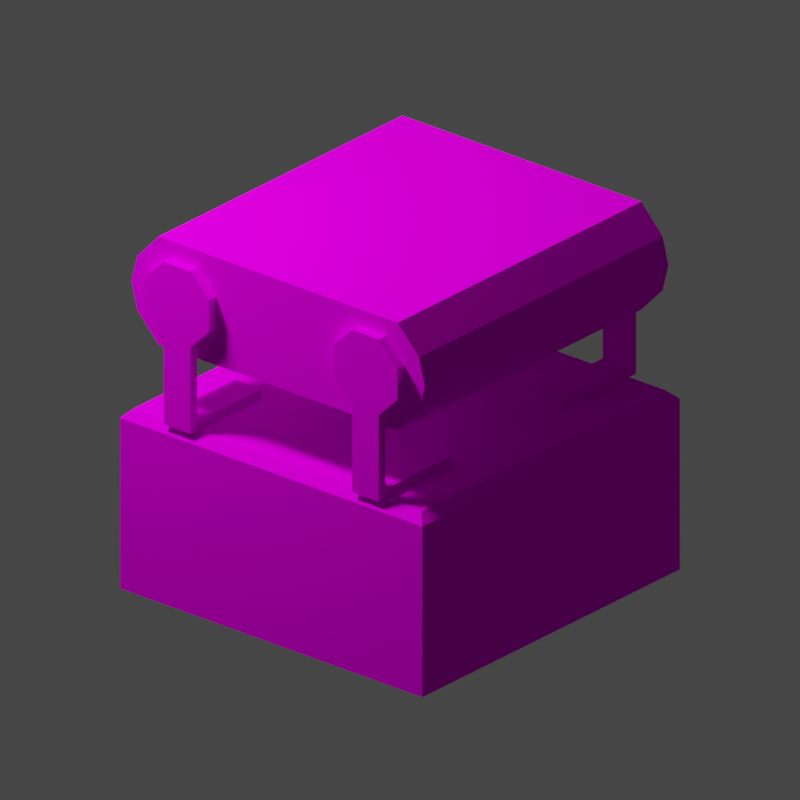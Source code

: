 # Source: Belt.006.blend  (saved by Blender 3.4.6; exported with 4.5.12 LTS)
import bpy
from mathutils import Matrix  # noqa: F401  (used for matrix-valued properties, if any)

bpy.ops.wm.read_factory_settings(use_empty=True)
scene = bpy.context.scene
scene.name = 'Scene'

# ---- collections
col_collection = bpy.data.collections.new('Collection'); scene.collection.children.link(col_collection)
col_render = bpy.data.collections.new('Render'); scene.collection.children.link(col_render)

# ---- images (referenced by path relative to the original .blend; pixels are not part of the script)
import os
ASSET_DIR = os.environ.get("B2B_ASSET_DIR", "")  # directory of the original .blend (textures are referenced by path, not embedded)
HERE = os.path.dirname(os.path.abspath(__file__))  # packed textures are extracted next to this script under _unpacked/

def load_image(name, relpath, width, height, colorspace="sRGB"):
    """Load a texture the original file referenced (path relative to the .blend, or extracted next to this script)."""
    p = next((c for c in (os.path.join(HERE, relpath), os.path.join(ASSET_DIR, relpath)) if relpath and os.path.exists(c)), "")
    if p:
        img = bpy.data.images.load(p, check_existing=True)
        img.name = name
    else:  # same state as the original file: an image datablock whose file is absent (Cycles renders it pink)
        img = bpy.data.images.new(name, width, height)
        img.source = "FILE"
        img.filepath = "//" + (relpath or name)
    img.colorspace_settings.name = colorspace
    return img
img_beltmachineb_png = load_image('BeltMachineB.png', 'BeltMachineB.png', 1024, 1024, 'sRGB')

# ---- materials (node trees are filled in below, after node groups)
mat_material = bpy.data.materials.new('Material')
mat_material.alpha_threshold = 0.0
mat_material.use_transparent_shadow = False
mat_material.roughness = 0.5
mat_material.line_color = (0.0, 0.0, 0.0, 1.0)

# ---- material node trees
mat_material.use_nodes = True; mat_material.node_tree.nodes.clear()
_N = mat_material.node_tree.nodes; _L = mat_material.node_tree.links
n0 = _N.new('ShaderNodeOutputMaterial'); n0.name = 'Material Output'; n0.location = (300, 300)
n1 = _N.new('ShaderNodeBsdfPrincipled'); n1.name = 'Principled BSDF'; n1.location = (10, 300)
n1.distribution = 'GGX'
n1.subsurface_method = 'RANDOM_WALK_SKIN'
n1.inputs[3].default_value = 1.45
n1.inputs[13].default_value = 0.0
n1.inputs[27].default_value = (0.0, 0.0, 0.0, 1.0)
n1.inputs[28].default_value = 1.0
n2 = _N.new('ShaderNodeTexImage'); n2.name = 'Image Texture'; n2.location = (-280, 280)
n2.image = img_beltmachineb_png
_L.new(n1.outputs[0], n0.inputs[0])
_L.new(n2.outputs[0], n1.inputs[0])
n0.is_active_output = True

# ---- world
world_world = bpy.data.worlds.new('World'); scene.world = world_world
world_world.use_nodes = True; world_world.node_tree.nodes.clear()
_N = world_world.node_tree.nodes; _L = world_world.node_tree.links
n0 = _N.new('ShaderNodeOutputWorld'); n0.name = 'World Output'; n0.location = (300, 300)
n1 = _N.new('ShaderNodeBackground'); n1.name = 'Background'; n1.location = (10, 300)
n1.inputs[0].default_value = (0.05088, 0.05088, 0.05088, 1.0)
_L.new(n1.outputs[0], n0.inputs[0])
n0.is_active_output = True
world_world.color = (0.05088, 0.05088, 0.05088)
world_world.use_sun_shadow = False
world_world.sun_shadow_jitter_overblur = 0.0

# ---- cameras
cam_camera = bpy.data.cameras.new('Camera')
cam_camera.type = 'ORTHO'
cam_camera.lens = 67.8
cam_camera.ortho_scale = 4.03

# ---- lights
light_area = bpy.data.lights.new('Area', 'AREA')
light_area.transmission_factor = 0.0
light_area.energy = 392.7
light_area.shadow_soft_size = 1.0
light_area.shadow_maximum_resolution = 0.006
light_area.use_absolute_resolution = True
light_area.size = 1.0
light_area.size_y = 1.0

# ---- meshes
me_plane = bpy.data.meshes.new('Plane')
me_plane.from_pydata([(0.9466, -0.7586, -0.07353), (0.9466, -0.7586, -0.5265), (0.9466, 0.0, -0.07353), (0.9466, 0.0, -0.5265), (0.9466, -0.8654, -0.4134), (0.9466, -0.8942, -0.3), (0.9466, -0.8654, -0.1866), (0.0, -0.932, -0.45), (0.0, -0.97, -0.3), (0.0, -0.932, -0.15), (0.0, 0.0, 0.0), (0.0, 0.0, -0.6), (0.0, -0.7903, -0.6), (0.0, -0.7903, 0.0), (1.0, -0.4114, -0.396), (1.0, -0.4114, -0.2207), (1.0, -0.5353, -0.09675), (1.0, -0.7106, -0.09675), (1.0, -0.8345, -0.2207), (1.0, -0.8345, -0.396), (1.0, -0.7106, -0.5199), (1.0, -0.5353, -0.5199), (0.9466, -0.4114, -0.2207), (0.9466, -0.4114, -0.396), (0.9466, -0.5353, -0.09675), (0.9466, -0.7106, -0.09675), (0.9466, -0.8345, -0.2207), (0.9466, -0.8345, -0.396), (0.9466, -0.7106, -0.5199), (0.9466, -0.5353, -0.5199), (0.9466, -0.7903, -0.3), (0.9466, 0.0, -0.3), (0.9466, -0.5353, -0.9484), (1.0, 0.0, -2.0), (1.0, -0.7106, -0.9484), (0.0, -1.0, -2.0), (1.0, -1.0, -2.0), (1.0, -0.5353, -0.9484), (0.0, 0.0, -1.0), (0.9476, -0.9476, -1.0), (1.0, -0.9177, -1.135), (0.0, -1.0, -1.052), (0.0, -0.9476, -1.0), (0.9476, 0.0, -1.0), (1.0, -0.08232, -1.135), (0.9466, -0.7106, -0.9484), (0.9466, -0.5353, -1.0), (0.9466, -0.7106, -1.0), (1.0, -0.7106, -1.0), (1.0, -0.5353, -1.0), (0.4466, -0.5353, -0.9484), (0.4466, -0.7106, -0.9484), (0.4466, -0.5353, -1.0), (0.4466, -0.7106, -1.0), (0.9466, 0.7586, -0.07353), (0.9466, 0.7586, -0.5265), (0.9466, 0.8654, -0.4134), (0.9466, 0.8942, -0.3), (0.9466, 0.8654, -0.1866), (0.0, 0.932, -0.45), (0.0, 0.97, -0.3), (0.0, 0.932, -0.15), (0.0, 0.7903, -0.6), (0.0, 0.7903, 0.0), (1.0, 0.4114, -0.396), (1.0, 0.4114, -0.2207), (1.0, 0.5353, -0.09675), (1.0, 0.7106, -0.09675), (1.0, 0.8345, -0.2207), (1.0, 0.8345, -0.396), (1.0, 0.7106, -0.5199), (1.0, 0.5353, -0.5199), (0.9466, 0.4114, -0.2207), (0.9466, 0.4114, -0.396), (0.9466, 0.5353, -0.09675), (0.9466, 0.7106, -0.09675), (0.9466, 0.8345, -0.2207), (0.9466, 0.8345, -0.396), (0.9466, 0.7106, -0.5199), (0.9466, 0.5353, -0.5199), (0.9466, 0.7903, -0.3), (0.9466, 0.5353, -0.9484), (1.0, 0.7106, -0.9484), (0.0, 1.0, -2.0), (1.0, 1.0, -2.0), (1.0, 0.5353, -0.9484), (0.9476, 0.9476, -1.0), (1.0, 1.0, -1.052), (0.0, 1.0, -1.052), (0.0, 0.9476, -1.0), (0.9466, 0.7106, -0.9484), (0.9466, 0.5353, -1.0), (0.9466, 0.7106, -1.0), (1.0, 0.7106, -1.0), (1.0, 0.5353, -1.0), (0.4466, 0.5353, -0.9484), (0.4466, 0.7106, -0.9484), (0.4466, 0.5353, -1.0), (0.4466, 0.7106, -1.0), (0.9466, -0.932, -0.15), (0.9466, -0.7903, 0.0), (0.9466, 0.0, 0.0), (0.9466, -0.7903, -0.6), (0.9466, 0.0, -0.6), (0.9466, -0.932, -0.45), (0.9466, -0.97, -0.3), (0.9466, 0.932, -0.15), (0.9466, 0.7903, 0.0), (0.9466, 0.7903, -0.6), (0.9466, 0.932, -0.45), (0.9466, 0.97, -0.3), (1.0, -0.9177, -1.918), (1.0, -0.08232, -1.918), (1.0, -1.0, -1.052), (1.0, 0.0, -1.052)], [], [(7, 12, 102, 104), (13, 100, 101, 10), (102, 12, 11, 103), (13, 9, 99, 100), (9, 8, 105, 99), (8, 7, 104, 105), (19, 20, 21, 18), (18, 21, 14, 17), (15, 16, 17, 14), (27, 26, 29, 28), (26, 25, 23, 29), (22, 23, 25, 24), (20, 34, 37, 21), (18, 26, 27, 19), (16, 24, 25, 17), (14, 23, 22, 15), (21, 29, 23, 14), (19, 27, 28, 20), (17, 25, 26, 18), (15, 22, 24, 16), (31, 30, 1, 3), (2, 0, 30, 31), (1, 30, 5, 4), (0, 6, 5, 30), (34, 48, 49, 37), (44, 40, 111, 112), (113, 41, 35, 36), (41, 113, 39, 42), (113, 114, 43, 39), (42, 39, 43, 38), (21, 37, 32, 29), (29, 32, 45, 28), (28, 45, 34, 20), (48, 47, 46, 49), (37, 49, 46, 32), (45, 47, 48, 34), (46, 52, 50, 32), (50, 52, 53, 51), (32, 50, 51, 45), (47, 53, 52, 46), (45, 51, 53, 47), (59, 109, 108, 62), (63, 10, 101, 107), (108, 103, 11, 62), (63, 107, 106, 61), (61, 106, 110, 60), (60, 110, 109, 59), (69, 68, 71, 70), (68, 67, 64, 71), (65, 64, 67, 66), (77, 78, 79, 76), (76, 79, 73, 75), (72, 74, 75, 73), (70, 71, 85, 82), (68, 69, 77, 76), (66, 67, 75, 74), (64, 65, 72, 73), (71, 64, 73, 79), (69, 70, 78, 77), (67, 68, 76, 75), (65, 66, 74, 72), (31, 3, 55, 80), (2, 31, 80, 54), (55, 56, 57, 80), (54, 80, 57, 58), (82, 85, 94, 93), (114, 33, 84, 87), (87, 84, 83, 88), (88, 89, 86, 87), (87, 86, 43, 114), (89, 38, 43, 86), (71, 79, 81, 85), (79, 78, 90, 81), (78, 70, 82, 90), (93, 94, 91, 92), (85, 81, 91, 94), (90, 82, 93, 92), (91, 81, 95, 97), (95, 96, 98, 97), (81, 90, 96, 95), (92, 91, 97, 98), (90, 92, 98, 96), (0, 100, 99, 6), (2, 101, 100, 0), (1, 102, 103, 3), (4, 104, 102, 1), (5, 105, 104, 4), (6, 99, 105, 5), (58, 106, 107, 54), (54, 107, 101, 2), (3, 103, 108, 55), (55, 108, 109, 56), (56, 109, 110, 57), (57, 110, 106, 58), (112, 111, 36, 33), (40, 44, 114, 113), (111, 40, 113, 36), (44, 112, 33, 114)])
_uv = me_plane.uv_layers.new(name='UVMap')
_uv.uv.foreach_set('vector', [0.9405, 0.9303, 0.9405, 0.8425, 0.4763, 0.8425, 0.4763, 0.9303, 0.9405, 0.6599, 0.4763, 0.6599, 0.4763, 0.9962, 0.9405, 0.9962, 0.4763, 0.8425, 0.9405, 0.8425, 0.9405, 0.5062, 0.4763, 0.5062, 0.9405, 0.6599, 0.9405, 0.5721, 0.4763, 0.5721, 0.4763, 0.6599, 0.9405, 0.5721, 0.9405, 0.5062, 0.4763, 0.5062, 0.4763, 0.5721, 0.9405, 0.9962, 0.9405, 0.9303, 0.4763, 0.9303, 0.4763, 0.9962, 0.7565, 0.4421, 0.7191, 0.4047, 0.7191, 0.3519, 0.8093, 0.4421, 0.8093, 0.4421, 0.7191, 0.3519, 0.7565, 0.3146, 0.8466, 0.4047, 0.8093, 0.3146, 0.8466, 0.3519, 0.8466, 0.4047, 0.7565, 0.3146, 0.5137, 0.8088, 0.5137, 0.8598, 0.6008, 0.7727, 0.5498, 0.7727, 0.5137, 0.8598, 0.5498, 0.8959, 0.6369, 0.8088, 0.6008, 0.7727, 0.6369, 0.8598, 0.6369, 0.8088, 0.5498, 0.8959, 0.6008, 0.8959, 0.7191, 0.4047, 0.59, 0.4047, 0.59, 0.3519, 0.7191, 0.3519, 0.7885, 0.8598, 0.773, 0.8598, 0.773, 0.8088, 0.7885, 0.8088, 0.7885, 0.5895, 0.773, 0.5895, 0.773, 0.5385, 0.7885, 0.5385, 0.7885, 0.8088, 0.773, 0.8088, 0.773, 0.8598, 0.7885, 0.8598, 0.7885, 0.5895, 0.773, 0.5895, 0.773, 0.6256, 0.7885, 0.6256, 0.7885, 0.5024, 0.773, 0.5024, 0.773, 0.5385, 0.7885, 0.5385, 0.7885, 0.5385, 0.773, 0.5385, 0.773, 0.5024, 0.7885, 0.5024, 0.7885, 0.8598, 0.773, 0.8598, 0.773, 0.8959, 0.7885, 0.8959, 0.08612, 0.2506, 0.08612, 0.03952, 0.02563, 0.04798, 0.02563, 0.2506, 0.1466, 0.2506, 0.1466, 0.04798, 0.08612, 0.03952, 0.08612, 0.2506, 0.02563, 0.04798, 0.08612, 0.03952, 0.08612, 0.01176, 0.05583, 0.01945, 0.1466, 0.04798, 0.1164, 0.01945, 0.08612, 0.01176, 0.08612, 0.03952, 0.59, 0.4047, 0.5745, 0.4047, 0.5745, 0.3519, 0.59, 0.3519, 0.9894, 0.479, 0.5093, 0.479, 0.5093, 0.02907, 0.9894, 0.02907, 0.4858, 0.4695, 0.01508, 0.4695, 0.01508, 0.0235, 0.4858, 0.0235, 0.01047, 0.0143, 0.4843, 0.0143, 0.4595, 0.03914, 0.01047, 0.03914, 0.4843, 0.0143, 0.4843, 0.4881, 0.4595, 0.4881, 0.4595, 0.03914, 0.01047, 0.03914, 0.4595, 0.03914, 0.4595, 0.4881, 0.01047, 0.4881, 0.7885, 0.7727, 0.7885, 0.648, 0.773, 0.648, 0.773, 0.7727, 0.6008, 0.7727, 0.6008, 0.648, 0.5498, 0.648, 0.5498, 0.7727, 0.773, 0.7727, 0.773, 0.648, 0.7885, 0.648, 0.7885, 0.7727, 0.7885, 0.5385, 0.773, 0.5385, 0.773, 0.5895, 0.7885, 0.5895, 0.7885, 0.648, 0.7885, 0.6329, 0.773, 0.6329, 0.773, 0.648, 0.773, 0.648, 0.773, 0.6329, 0.7885, 0.6329, 0.7885, 0.648, 0.773, 0.6329, 0.6274, 0.6329, 0.6274, 0.648, 0.773, 0.648, 0.6008, 0.648, 0.6008, 0.6329, 0.5498, 0.6329, 0.5498, 0.648, 0.773, 0.5895, 0.6274, 0.5895, 0.6274, 0.5385, 0.773, 0.5385, 0.773, 0.5385, 0.6274, 0.5385, 0.6274, 0.5895, 0.773, 0.5895, 0.773, 0.648, 0.6274, 0.648, 0.6274, 0.6329, 0.773, 0.6329, 0.9405, 0.5721, 0.4763, 0.5721, 0.4763, 0.6599, 0.9405, 0.6599, 0.9405, 0.8425, 0.9405, 0.5062, 0.4763, 0.5062, 0.4763, 0.8425, 0.4763, 0.6599, 0.4763, 0.9962, 0.9405, 0.9962, 0.9405, 0.6599, 0.9405, 0.8425, 0.4763, 0.8425, 0.4763, 0.9303, 0.9405, 0.9303, 0.9405, 0.9303, 0.4763, 0.9303, 0.4763, 0.9962, 0.9405, 0.9962, 0.9405, 0.5062, 0.4763, 0.5062, 0.4763, 0.5721, 0.9405, 0.5721, 0.7558, 0.3147, 0.8087, 0.3147, 0.7185, 0.4049, 0.7185, 0.3521, 0.8087, 0.3147, 0.846, 0.3521, 0.7558, 0.4422, 0.7185, 0.4049, 0.8087, 0.4422, 0.7558, 0.4422, 0.846, 0.3521, 0.846, 0.4049, 0.9996, 0.8088, 0.9635, 0.7727, 0.9124, 0.7727, 0.9996, 0.8598, 0.9996, 0.8598, 0.9124, 0.7727, 0.8764, 0.8088, 0.9635, 0.8959, 0.8764, 0.8598, 0.9124, 0.8959, 0.9635, 0.8959, 0.8764, 0.8088, 0.7185, 0.3521, 0.7185, 0.4049, 0.5894, 0.4049, 0.5894, 0.3521, 0.7885, 0.8598, 0.7885, 0.8088, 0.773, 0.8088, 0.773, 0.8598, 0.7885, 0.9012, 0.7885, 0.9522, 0.773, 0.9522, 0.773, 0.9012, 0.7885, 0.8088, 0.7885, 0.8598, 0.773, 0.8598, 0.773, 0.8088, 0.7885, 0.9012, 0.7885, 0.8651, 0.773, 0.8651, 0.773, 0.9012, 0.7885, 0.9883, 0.7885, 0.9522, 0.773, 0.9522, 0.773, 0.9883, 0.7885, 0.9522, 0.7885, 0.9883, 0.773, 0.9883, 0.773, 0.9522, 0.7885, 0.8598, 0.7885, 0.8959, 0.773, 0.8959, 0.773, 0.8598, 0.08612, 0.2506, 0.02563, 0.2506, 0.02563, 0.4532, 0.08612, 0.4617, 0.1466, 0.2506, 0.08612, 0.2506, 0.08612, 0.4617, 0.1466, 0.4532, 0.02563, 0.4532, 0.05583, 0.4818, 0.08612, 0.4895, 0.08612, 0.4617, 0.1466, 0.4532, 0.08612, 0.4617, 0.08612, 0.4895, 0.1164, 0.4818, 0.5894, 0.3521, 0.5894, 0.4049, 0.5738, 0.4049, 0.5738, 0.3521, 0.01184, 0.4702, 0.01184, 0.01425, 0.493, 0.01425, 0.493, 0.4702, 0.4858, 0.4695, 0.4858, 0.0235, 0.01508, 0.0235, 0.01508, 0.4695, 0.01401, 0.4825, 0.01401, 0.4577, 0.463, 0.4577, 0.4879, 0.4825, 0.4879, 0.4825, 0.463, 0.4577, 0.463, 0.008683, 0.4879, 0.008683, 0.01401, 0.4577, 0.01401, 0.008683, 0.463, 0.008683, 0.463, 0.4577, 0.7885, 0.7727, 0.773, 0.7727, 0.773, 0.648, 0.7885, 0.648, 0.9124, 0.7727, 0.9635, 0.7727, 0.9635, 0.648, 0.9124, 0.648, 0.773, 0.7727, 0.7885, 0.7727, 0.7885, 0.648, 0.773, 0.648, 0.7885, 0.9522, 0.7885, 0.9012, 0.773, 0.9012, 0.773, 0.9522, 0.7885, 0.648, 0.773, 0.648, 0.773, 0.6329, 0.7885, 0.6329, 0.773, 0.648, 0.7885, 0.648, 0.7885, 0.6329, 0.773, 0.6329, 0.773, 0.6329, 0.773, 0.648, 0.6274, 0.648, 0.6274, 0.6329, 0.9124, 0.648, 0.9635, 0.648, 0.9635, 0.6329, 0.9124, 0.6329, 0.773, 0.9012, 0.773, 0.9522, 0.6274, 0.9522, 0.6274, 0.9012, 0.773, 0.9522, 0.773, 0.9012, 0.6274, 0.9012, 0.6274, 0.9522, 0.773, 0.648, 0.773, 0.6329, 0.6274, 0.6329, 0.6274, 0.648, 0.1182, 0.7327, 0.09884, 0.7012, 0.04401, 0.7791, 0.07684, 0.7915, 0.4648, 0.6826, 0.4599, 0.649, 0.09884, 0.7012, 0.1182, 0.7327, 0.273, 0.6336, 0.2422, 0.6132, 0.1778, 0.9723, 0.2112, 0.9783, 0.3331, 0.5942, 0.3219, 0.561, 0.2422, 0.6132, 0.273, 0.6336, 0.387, 0.5904, 0.3932, 0.5559, 0.3219, 0.561, 0.3331, 0.5942, 0.07684, 0.7915, 0.04401, 0.7791, 0.03651, 0.8502, 0.07118, 0.8452, 0.2901, 0.576, 0.2787, 0.5428, 0.1993, 0.5954, 0.2302, 0.6156, 0.2302, 0.6156, 0.1993, 0.5954, 0.1367, 0.9548, 0.1701, 0.9606, 0.4779, 0.7271, 0.4734, 0.6935, 0.1119, 0.7426, 0.1309, 0.7743, 0.1309, 0.7743, 0.1119, 0.7426, 0.05638, 0.82, 0.08911, 0.8326, 0.08911, 0.8326, 0.05638, 0.82, 0.04828, 0.891, 0.08298, 0.8863, 0.3439, 0.5719, 0.35, 0.5374, 0.2787, 0.5428, 0.2901, 0.576, 0.4534, 0.05387, 0.05145, 0.05387, 0.01184, 0.01425, 0.493, 0.01425, 0.05145, 0.4306, 0.4534, 0.4306, 0.493, 0.4702, 0.01184, 0.4702, 0.05145, 0.05387, 0.05145, 0.4306, 0.01184, 0.4702, 0.01184, 0.01425, 0.4534, 0.4306, 0.4534, 0.05387, 0.493, 0.01425, 0.493, 0.4702])
me_plane.materials.append(mat_material)
me_plane.update()

# ---- objects
ob_belt = bpy.data.objects.new('Belt', me_plane)
ob_area = bpy.data.objects.new('Area', light_area)
ob_camera = bpy.data.objects.new('Camera', cam_camera)
ob_empty = bpy.data.objects.new('Empty', None)

# ---- transforms, parenting, visibility, modifiers, constraints
ob_belt.location = (0.0, 0.0, 1.0)
_m = ob_belt.modifiers.new('Mirror.001', 'MIRROR')
_m.use_clip = True
ob_area.parent = ob_empty
ob_area.location = (-2.433, -2.433, 4.915)
ob_area.rotation_euler = (0.6109, -0.0, -0.7854)
ob_camera.parent = ob_empty
ob_camera.location = (6.409, -6.409, 4.226)
ob_camera.rotation_euler = (1.134, -0.0, 0.7854)
ob_empty.location = (0.0, 0.0, 0.0)
ob_empty.rotation_euler = (0.0, -0.0, 1.491)

# ---- collection membership
col_collection.objects.link(ob_belt)
col_render.objects.link(ob_area)
col_render.objects.link(ob_camera)
col_render.objects.link(ob_empty)

# ---- scene / render settings (as saved in the file)
scene.camera = ob_camera
scene.frame_start = 1; scene.frame_end = 60; scene.frame_set(15)
scene.render.engine = 'BLENDER_EEVEE_NEXT'
scene.render.resolution_x = 512
scene.render.resolution_y = 512
scene.render.film_transparent = True
scene.cycles.sampling_pattern = 'TABULATED_SOBOL'
scene.cycles.use_light_tree = False
scene.view_settings.view_transform = 'Filmic'
bpy.context.view_layer.update()
